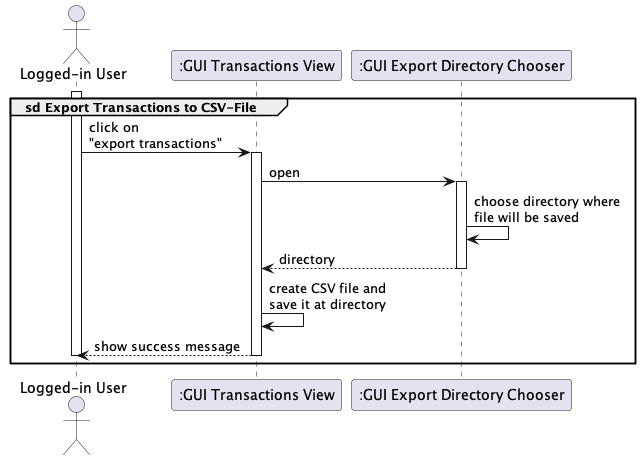

The diagram above was rendered by PlantUML. Its source (embedded in the PNG):
@startuml

actor "Logged-in User" as user
participant ":GUI Transactions View" as gui
participant ":GUI Export Directory Chooser" as directory


group sd Export Transactions to CSV-File
    activate user
    user -> gui++ : click on \n"export transactions"
        gui -> directory++ : open
        directory -> directory : choose directory where \nfile will be saved
    return directory
    gui -> gui : create CSV file and\nsave it at directory
    return show success message
    deactivate user
end

@enduml